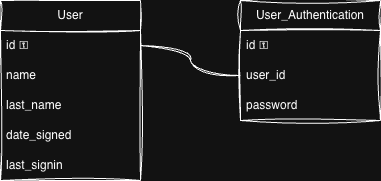

The diagram above was exported from draw.io. Its source (the exported page's mxGraphModel, read from the mxfile embedded in the PNG):
<mxGraphModel dx="1006" dy="659" grid="1" gridSize="10" guides="1" tooltips="1" connect="1" arrows="1" fold="1" page="1" pageScale="1" pageWidth="827" pageHeight="1169" math="0" shadow="0">
  <root>
    <mxCell id="0" />
    <mxCell id="1" parent="0" />
    <mxCell id="2" parent="1" style="swimlane;fontStyle=0;childLayout=stackLayout;horizontal=1;startSize=30;horizontalStack=0;resizeParent=1;resizeParentMax=0;resizeLast=0;collapsible=1;marginBottom=0;whiteSpace=wrap;html=1;sketch=1;curveFitting=1;jiggle=2;" value="User" vertex="1">
      <mxGeometry height="180" width="140" x="210" y="110" as="geometry" />
    </mxCell>
    <mxCell id="3" parent="2" style="text;strokeColor=none;fillColor=none;align=left;verticalAlign=middle;spacingLeft=4;spacingRight=4;overflow=hidden;points=[[0,0.5],[1,0.5]];portConstraint=eastwest;rotatable=0;whiteSpace=wrap;html=1;sketch=1;curveFitting=1;jiggle=2;" value="id ⚿" vertex="1">
      <mxGeometry height="30" width="140" y="30" as="geometry" />
    </mxCell>
    <mxCell id="4" parent="2" style="text;strokeColor=none;fillColor=none;align=left;verticalAlign=middle;spacingLeft=4;spacingRight=4;overflow=hidden;points=[[0,0.5],[1,0.5]];portConstraint=eastwest;rotatable=0;whiteSpace=wrap;html=1;sketch=1;curveFitting=1;jiggle=2;" value="name" vertex="1">
      <mxGeometry height="30" width="140" y="60" as="geometry" />
    </mxCell>
    <mxCell id="5" parent="2" style="text;strokeColor=none;fillColor=none;align=left;verticalAlign=middle;spacingLeft=4;spacingRight=4;overflow=hidden;points=[[0,0.5],[1,0.5]];portConstraint=eastwest;rotatable=0;whiteSpace=wrap;html=1;sketch=1;curveFitting=1;jiggle=2;" value="last_name" vertex="1">
      <mxGeometry height="30" width="140" y="90" as="geometry" />
    </mxCell>
    <mxCell id="6" parent="2" style="text;strokeColor=none;fillColor=none;align=left;verticalAlign=middle;spacingLeft=4;spacingRight=4;overflow=hidden;points=[[0,0.5],[1,0.5]];portConstraint=eastwest;rotatable=0;whiteSpace=wrap;html=1;sketch=1;curveFitting=1;jiggle=2;" value="date_signed" vertex="1">
      <mxGeometry height="30" width="140" y="120" as="geometry" />
    </mxCell>
    <mxCell id="7" parent="2" style="text;strokeColor=none;fillColor=none;align=left;verticalAlign=middle;spacingLeft=4;spacingRight=4;overflow=hidden;points=[[0,0.5],[1,0.5]];portConstraint=eastwest;rotatable=0;whiteSpace=wrap;html=1;sketch=1;curveFitting=1;jiggle=2;" value="last_signin" vertex="1">
      <mxGeometry height="30" width="140" y="150" as="geometry" />
    </mxCell>
    <mxCell id="8" parent="1" style="swimlane;fontStyle=0;childLayout=stackLayout;horizontal=1;startSize=30;horizontalStack=0;resizeParent=1;resizeParentMax=0;resizeLast=0;collapsible=1;marginBottom=0;whiteSpace=wrap;html=1;sketch=1;curveFitting=1;jiggle=2;" value="User_Authentication" vertex="1">
      <mxGeometry height="120" width="140" x="450" y="110" as="geometry" />
    </mxCell>
    <mxCell id="9" parent="8" style="text;strokeColor=none;fillColor=none;align=left;verticalAlign=middle;spacingLeft=4;spacingRight=4;overflow=hidden;points=[[0,0.5],[1,0.5]];portConstraint=eastwest;rotatable=0;whiteSpace=wrap;html=1;sketch=1;curveFitting=1;jiggle=2;" value="id ⚿" vertex="1">
      <mxGeometry height="30" width="140" y="30" as="geometry" />
    </mxCell>
    <mxCell id="10" parent="8" style="text;strokeColor=none;fillColor=none;align=left;verticalAlign=middle;spacingLeft=4;spacingRight=4;overflow=hidden;points=[[0,0.5],[1,0.5]];portConstraint=eastwest;rotatable=0;whiteSpace=wrap;html=1;sketch=1;curveFitting=1;jiggle=2;" value="user_id" vertex="1">
      <mxGeometry height="30" width="140" y="60" as="geometry" />
    </mxCell>
    <mxCell id="11" parent="8" style="text;strokeColor=none;fillColor=none;align=left;verticalAlign=middle;spacingLeft=4;spacingRight=4;overflow=hidden;points=[[0,0.5],[1,0.5]];portConstraint=eastwest;rotatable=0;whiteSpace=wrap;html=1;sketch=1;curveFitting=1;jiggle=2;" value="password" vertex="1">
      <mxGeometry height="30" width="140" y="90" as="geometry" />
    </mxCell>
    <mxCell id="12" edge="1" parent="1" source="3" style="edgeStyle=orthogonalEdgeStyle;rounded=0;orthogonalLoop=1;jettySize=auto;html=1;entryX=0;entryY=0.5;entryDx=0;entryDy=0;curved=1;endArrow=none;endFill=0;sketch=1;curveFitting=1;jiggle=2;" target="10">
      <mxGeometry relative="1" as="geometry" />
    </mxCell>
  </root>
</mxGraphModel>